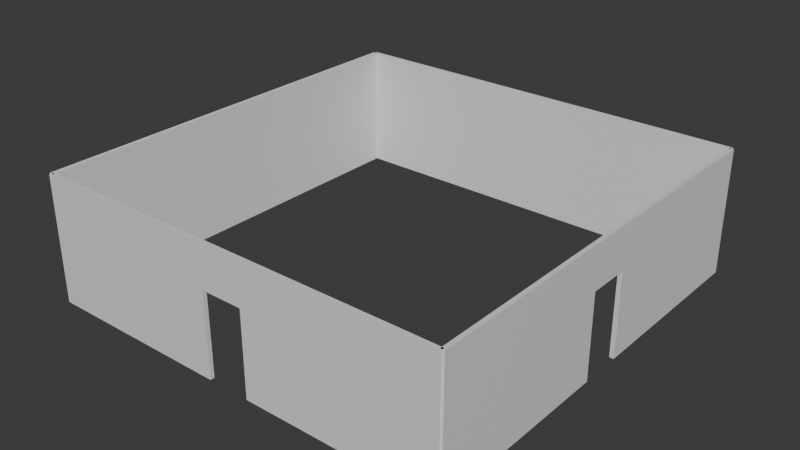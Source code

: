# Source: roomB2d.blend  (saved by Blender 4.2.66; exported with 4.5.12 LTS)
import bpy
from mathutils import Matrix  # noqa: F401  (used for matrix-valued properties, if any)

bpy.ops.wm.read_factory_settings(use_empty=True)
scene = bpy.context.scene
scene.name = 'Scene'

# ---- collections
col_collection = bpy.data.collections.new('Collection'); scene.collection.children.link(col_collection)
col_walls = bpy.data.collections.new('Walls'); col_collection.children.link(col_walls)

# ---- materials (node trees are filled in below, after node groups)
mat_material_006 = bpy.data.materials.new('Material.006')
mat_material_006.alpha_threshold = 0.0
mat_material_006.roughness = 0.5
mat_material_006.line_color = (0.0, 0.0, 0.0, 1.0)
mat_material_008 = bpy.data.materials.new('Material.008')
mat_material_008.alpha_threshold = 0.0
mat_material_008.roughness = 0.5
mat_material_008.line_color = (0.0, 0.0, 0.0, 1.0)

# ---- material node trees
mat_material_006.use_nodes = True; mat_material_006.node_tree.nodes.clear()
_N = mat_material_006.node_tree.nodes; _L = mat_material_006.node_tree.links
n0 = _N.new('ShaderNodeOutputMaterial'); n0.name = 'Material Output'; n0.location = (300, 300)
n1 = _N.new('ShaderNodeBsdfPrincipled'); n1.name = 'Principled BSDF'; n1.location = (10, 300)
n1.inputs[3].default_value = 1.45
_L.new(n1.outputs[0], n0.inputs[0])
n0.is_active_output = True
mat_material_008.use_nodes = True; mat_material_008.node_tree.nodes.clear()
_N = mat_material_008.node_tree.nodes; _L = mat_material_008.node_tree.links
n0 = _N.new('ShaderNodeOutputMaterial'); n0.name = 'Material Output'; n0.location = (300, 300)
n1 = _N.new('ShaderNodeBsdfPrincipled'); n1.name = 'Principled BSDF'; n1.location = (10, 300)
n1.inputs[3].default_value = 1.45
_L.new(n1.outputs[0], n0.inputs[0])
n0.is_active_output = True

# ---- world
world_world = bpy.data.worlds.new('World'); scene.world = world_world
world_world.use_nodes = True; world_world.node_tree.nodes.clear()
_N = world_world.node_tree.nodes; _L = world_world.node_tree.links
n0 = _N.new('ShaderNodeOutputWorld'); n0.name = 'World Output'; n0.location = (300, 300)
n1 = _N.new('ShaderNodeBackground'); n1.name = 'Background'; n1.location = (10, 300)
n1.inputs[0].default_value = (0.05088, 0.05088, 0.05088, 1.0)
_L.new(n1.outputs[0], n0.inputs[0])
n0.is_active_output = True
world_world.color = (0.05088, 0.05088, 0.05088)
world_world.sun_shadow_jitter_overblur = 0.0

# ---- meshes
me_cube = bpy.data.meshes.new('Cube')
me_cube.from_pydata([(-1.0, -1.0, -1.0), (-1.0, -1.0, 1.0), (-1.0, 1.0, -1.0), (-1.0, 1.0, 1.0), (1.0, -1.0, -1.0), (1.0, -1.0, 1.0), (1.0, 1.0, -1.0), (1.0, 1.0, 1.0)], [], [(0, 1, 3, 2), (2, 3, 7, 6), (6, 7, 5, 4), (4, 5, 1, 0), (2, 6, 4, 0), (7, 3, 1, 5)])
_uv = me_cube.uv_layers.new(name='UVMap')
_uv.uv.foreach_set('vector', [0.375, 0.0, 0.625, 0.0, 0.625, 0.25, 0.375, 0.25, 0.375, 0.25, 0.625, 0.25, 0.625, 0.5, 0.375, 0.5, 0.375, 0.5, 0.625, 0.5, 0.625, 0.75, 0.375, 0.75, 0.375, 0.75, 0.625, 0.75, 0.625, 1.0, 0.375, 1.0, 0.125, 0.5, 0.375, 0.5, 0.375, 0.75, 0.125, 0.75, 0.625, 0.5, 0.875, 0.5, 0.875, 0.75, 0.625, 0.75])
me_cube.update()
me_cube_001 = bpy.data.meshes.new('Cube.001')
me_cube_001.from_pydata([(1.0, 1.0, 1.0), (1.0, 1.0, -1.0), (1.0, -1.0, 1.0), (1.0, -1.0, -1.0), (-1.0, 1.0, 1.0), (-1.0, 1.0, -1.0), (-1.0, -1.0, 1.0), (-1.0, -1.0, -1.0), (-1.0, -0.1, 0.3253), (-1.0, 0.1, 0.3253), (-1.0, -0.1, -1.0), (-1.0, 0.1, -1.0), (1.0, -0.1, -1.0), (1.0, 0.1, -1.0), (1.0, -0.1, 0.3253), (1.0, 0.1, 0.3253)], [], [(0, 4, 6, 2), (3, 2, 6, 7), (7, 6, 4, 5, 11, 9, 8, 10), (3, 7, 10, 12), (11, 5, 1, 13), (1, 0, 2, 3, 12, 14, 15, 13), (5, 4, 0, 1), (15, 9, 11, 13), (10, 8, 14, 12), (9, 15, 14, 8)])
_uv = me_cube_001.uv_layers.new(name='UVMap')
_uv.uv.foreach_set('vector', [0.625, 0.5, 0.875, 0.5, 0.875, 0.75, 0.625, 0.75, 0.375, 0.75, 0.625, 0.75, 0.625, 1.0, 0.375, 1.0, 0.375, 0.0, 0.625, 0.0, 0.625, 0.25, 0.375, 0.25, 0.375, 0.1375, 0.5407, 0.1375, 0.5407, 0.1125, 0.375, 0.1125, 0.375, 0.75, 0.125, 0.75, 0.125, 0.6375, 0.375, 0.6375, 0.125, 0.6125, 0.125, 0.5, 0.375, 0.5, 0.375, 0.6125, 0.375, 0.5, 0.625, 0.5, 0.625, 0.75, 0.375, 0.75, 0.375, 0.6375, 0.5407, 0.6375, 0.5407, 0.6125, 0.375, 0.6125, 0.375, 0.25, 0.625, 0.25, 0.625, 0.5, 0.375, 0.5, 0.625, 0.3875, 0.625, 0.3625, 0.3765, 0.3625, 0.3765, 0.3875, 0.3765, 0.8875, 0.625, 0.8875, 0.625, 0.8625, 0.3765, 0.8625, 0.7625, 0.5, 0.7375, 0.5, 0.7375, 0.75, 0.7625, 0.75])
me_cube_001.materials.append(mat_material_006)
me_cube_001.use_mirror_vertex_groups = False
me_cube_001.update()
me_cube_007 = bpy.data.meshes.new('Cube.007')
me_cube_007.from_pydata([(1.0, 1.0, 1.0), (1.0, 1.0, -1.0), (1.0, -1.0, 1.0), (1.0, -1.0, -1.0), (-1.0, 1.0, 1.0), (-1.0, 1.0, -1.0), (-1.0, -1.0, 1.0), (-1.0, -1.0, -1.0), (-1.0, -0.1, 0.3253), (-1.0, 0.1, 0.3253), (-1.0, -0.1, -1.0), (-1.0, 0.1, -1.0), (1.0, -0.1, -1.0), (1.0, 0.1, -1.0), (1.0, -0.1, 0.3253), (1.0, 0.1, 0.3253)], [], [(0, 4, 6, 2), (3, 2, 6, 7), (7, 6, 4, 5, 11, 9, 8, 10), (3, 7, 10, 12), (11, 5, 1, 13), (1, 0, 2, 3, 12, 14, 15, 13), (5, 4, 0, 1), (15, 9, 11, 13), (10, 8, 14, 12), (9, 15, 14, 8)])
_uv = me_cube_007.uv_layers.new(name='UVMap')
_uv.uv.foreach_set('vector', [0.625, 0.5, 0.875, 0.5, 0.875, 0.75, 0.625, 0.75, 0.375, 0.75, 0.625, 0.75, 0.625, 1.0, 0.375, 1.0, 0.375, 0.0, 0.625, 0.0, 0.625, 0.25, 0.375, 0.25, 0.375, 0.1375, 0.5407, 0.1375, 0.5407, 0.1125, 0.375, 0.1125, 0.375, 0.75, 0.125, 0.75, 0.125, 0.6375, 0.375, 0.6375, 0.125, 0.6125, 0.125, 0.5, 0.375, 0.5, 0.375, 0.6125, 0.375, 0.5, 0.625, 0.5, 0.625, 0.75, 0.375, 0.75, 0.375, 0.6375, 0.5407, 0.6375, 0.5407, 0.6125, 0.375, 0.6125, 0.375, 0.25, 0.625, 0.25, 0.625, 0.5, 0.375, 0.5, 0.625, 0.3875, 0.625, 0.3625, 0.3765, 0.3625, 0.3765, 0.3875, 0.3765, 0.8875, 0.625, 0.8875, 0.625, 0.8625, 0.3765, 0.8625, 0.7625, 0.5, 0.7375, 0.5, 0.7375, 0.75, 0.7625, 0.75])
me_cube_007.materials.append(mat_material_008)
me_cube_007.use_mirror_vertex_groups = False
me_cube_007.update()
me_cube_003 = bpy.data.meshes.new('Cube.003')
me_cube_003.from_pydata([(-1.0, -1.0, -1.0), (-1.0, -1.0, 1.0), (-1.0, 1.0, -1.0), (-1.0, 1.0, 1.0), (1.0, -1.0, -1.0), (1.0, -1.0, 1.0), (1.0, 1.0, -1.0), (1.0, 1.0, 1.0)], [], [(0, 1, 3, 2), (2, 3, 7, 6), (6, 7, 5, 4), (4, 5, 1, 0), (2, 6, 4, 0), (7, 3, 1, 5)])
_uv = me_cube_003.uv_layers.new(name='UVMap')
_uv.uv.foreach_set('vector', [0.375, 0.0, 0.625, 0.0, 0.625, 0.25, 0.375, 0.25, 0.375, 0.25, 0.625, 0.25, 0.625, 0.5, 0.375, 0.5, 0.375, 0.5, 0.625, 0.5, 0.625, 0.75, 0.375, 0.75, 0.375, 0.75, 0.625, 0.75, 0.625, 1.0, 0.375, 1.0, 0.125, 0.5, 0.375, 0.5, 0.375, 0.75, 0.125, 0.75, 0.625, 0.5, 0.875, 0.5, 0.875, 0.75, 0.625, 0.75])
me_cube_003.update()

# ---- objects
ob_wall4 = bpy.data.objects.new('Wall4', me_cube)
ob_wall1 = bpy.data.objects.new('Wall1', me_cube_001)
ob_wall3 = bpy.data.objects.new('Wall3', me_cube_007)
ob_wall2 = bpy.data.objects.new('Wall2', me_cube_003)

# ---- transforms, parenting, visibility, modifiers, constraints
ob_wall4.location = (0.0, 0.0, 0.0)
ob_wall4.rotation_euler = (0.0, 0.0, 1.571)
ob_wall4.scale = (10.0, 0.1, 3.0)
ob_wall1.location = (10.0, -10.0, 0.0)
ob_wall1.rotation_euler = (0.0, 0.0, 1.571)
ob_wall1.scale = (0.1, 10.0, 3.0)
ob_wall1.lock_rotations_4d = False
ob_wall1.empty_display_type = 'ARROWS'
ob_wall1.lineart.crease_threshold = 0.0
ob_wall3.location = (20.0, 0.0, 0.0)
ob_wall3.scale = (0.1, 10.0, 3.0)
ob_wall3.lock_rotations_4d = False
ob_wall3.empty_display_type = 'ARROWS'
ob_wall3.lineart.crease_threshold = 0.0
ob_wall2.location = (10.0, 10.0, 0.0)
ob_wall2.scale = (10.0, 0.1, 3.0)

# ---- collection membership
col_walls.objects.link(ob_wall4)
col_walls.objects.link(ob_wall1)
col_walls.objects.link(ob_wall3)
col_walls.objects.link(ob_wall2)

# ---- scene / render settings (as saved in the file)
scene.frame_start = 1; scene.frame_end = 250; scene.frame_set(2)
scene.render.engine = 'BLENDER_EEVEE_NEXT'
bpy.context.view_layer.update()

# ---- added for rendering (the .blend has no active camera and no usable light): camera, sun
cam_auto = bpy.data.cameras.new('AutoCamera')
cam_auto.lens = 50.0
cam_auto.sensor_width = 36.0
cam_auto.clip_end = 1000.0
ob_auto_camera = bpy.data.objects.new('AutoCamera', cam_auto)
scene.collection.objects.link(ob_auto_camera)
ob_auto_camera.location = (37.0077, -32.4092, 21.6061)
ob_auto_camera.rotation_euler = (1.09748, -7.21219e-08, 0.694738)
scene.camera = ob_auto_camera
light_auto_sun = bpy.data.lights.new('AutoSun', 'SUN')
light_auto_sun.energy = 3.0
light_auto_sun.angle = 0.0523599
ob_auto_sun = bpy.data.objects.new('AutoSun', light_auto_sun)
scene.collection.objects.link(ob_auto_sun)
ob_auto_sun.rotation_euler = (0.872665, 0.174533, 0.523599)
bpy.context.view_layer.update()

